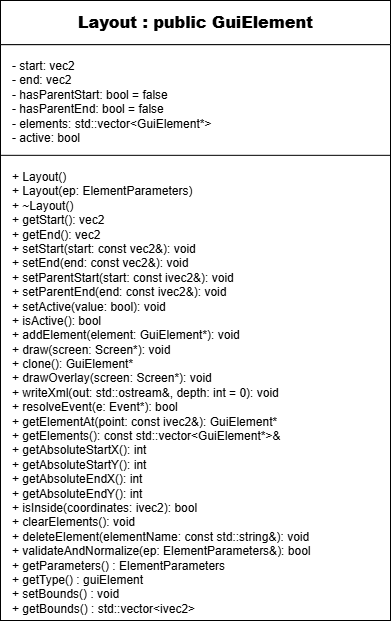

The diagram above was exported from draw.io. Its source (the exported page's mxGraphModel, read from the mxfile embedded in the PNG):
<mxGraphModel dx="1047" dy="735" grid="1" gridSize="10" guides="1" tooltips="1" connect="1" arrows="1" fold="1" page="1" pageScale="1" pageWidth="1100" pageHeight="1400" math="0" shadow="0">
  <root>
    <mxCell id="0" />
    <mxCell id="1" parent="0" />
    <mxCell id="classBox" parent="1" style="shape=rectangle;whiteSpace=wrap;html=1;" value="" vertex="1">
      <mxGeometry height="620" width="390" x="170" y="60" as="geometry" />
    </mxCell>
    <mxCell id="name" parent="classBox" style="shape=rectangle;html=1;align=center;verticalAlign=middle;fontStyle=1;fontSize=16;" value="&lt;b&gt;Layout : public GuiElement&lt;/b&gt;" vertex="1">
      <mxGeometry height="44.17874396135266" width="390" as="geometry" />
    </mxCell>
    <mxCell id="attributes" parent="classBox" style="shape=rectangle;html=1;align=left;verticalAlign=top;spacingLeft=10;spacingTop=8;" value=" - start: vec2&lt;br&gt; - end: vec2&lt;br&gt; - hasParentStart: bool = false&lt;br&gt; - hasParentEnd: bool = false&lt;br&gt; - elements: std::vector&amp;lt;GuiElement*&amp;gt;&lt;br&gt; - active: bool         " vertex="1">
      <mxGeometry height="132.536231884058" width="390" y="44.17874396135266" as="geometry" />
    </mxCell>
    <mxCell id="methods" parent="classBox" style="shape=rectangle;html=1;align=left;verticalAlign=top;spacingLeft=10;spacingTop=8;" value=" + Layout()&lt;br&gt; + Layout(ep: ElementParameters)&lt;br&gt; + ~Layout()&lt;br&gt; + getStart(): vec2&lt;br&gt; + getEnd(): vec2&lt;br&gt; + setStart(start: const vec2&amp;amp;): void&lt;br&gt; + setEnd(end: const vec2&amp;amp;): void&lt;br&gt; + setParentStart(start: const ivec2&amp;amp;): void&lt;br&gt; + setParentEnd(end: const ivec2&amp;amp;): void&lt;br&gt; + setActive(value: bool): void&lt;br&gt; + isActive(): bool&lt;br&gt; + addElement(element: GuiElement*): void&lt;br&gt; + draw(screen: Screen*): void&lt;br&gt; + clone(): GuiElement*&lt;br&gt; + drawOverlay(screen: Screen*): void&lt;br&gt; + writeXml(out: std::ostream&amp;amp;, depth: int = 0): void&lt;br&gt; + resolveEvent(e: Event*): bool&lt;div&gt;+ getElementAt(point: const ivec2&amp;amp;): GuiElement*&lt;br&gt; + getElements(): const std::vector&amp;lt;GuiElement*&amp;gt;&amp;amp;&lt;br&gt; + getAbsoluteStartX(): int&lt;br&gt; + getAbsoluteStartY(): int&lt;br&gt; + getAbsoluteEndX(): int&lt;br&gt; + getAbsoluteEndY(): int&lt;br&gt; + isInside(coordinates: ivec2): bool&lt;br&gt; + clearElements(): void&lt;br&gt; + deleteElement(elementName: const std::string&amp;amp;): void&lt;br&gt; + validateAndNormalize(ep: ElementParameters&amp;amp;): bool&lt;div&gt;+ getParameters() : ElementParameters&lt;/div&gt;&lt;div&gt;+ getType() : guiElement&lt;/div&gt;&lt;div&gt;&lt;div&gt;+ setBounds() : void&lt;/div&gt;&lt;div&gt;+ getBounds() : std::vector&amp;lt;ivec2&amp;gt;&lt;/div&gt;&lt;/div&gt;&lt;/div&gt;" vertex="1">
      <mxGeometry height="465.1653333333334" width="390" y="154.8346666666667" as="geometry" />
    </mxCell>
  </root>
</mxGraphModel>